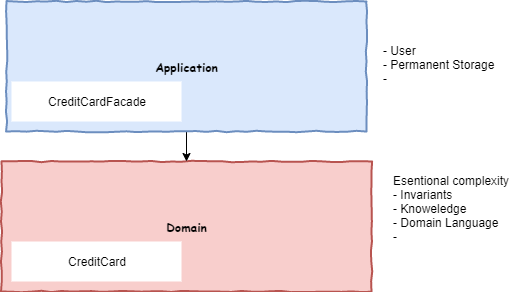

The diagram above was exported from draw.io. Its source (the exported page's mxGraphModel, read from the mxfile embedded in the PNG):
<mxGraphModel dx="939" dy="520" grid="1" gridSize="10" guides="1" tooltips="1" connect="1" arrows="1" fold="1" page="1" pageScale="1" pageWidth="827" pageHeight="1169" math="0" shadow="0">
  <root>
    <mxCell id="0" />
    <mxCell id="1" parent="0" />
    <mxCell id="2" value="Domain" style="html=1;whiteSpace=wrap;comic=1;strokeWidth=2;fontFamily=Comic Sans MS;fontStyle=1;fillColor=#f8cecc;strokeColor=#b85450;" vertex="1" parent="1">
      <mxGeometry x="230" y="270" width="370" height="130" as="geometry" />
    </mxCell>
    <mxCell id="3" value="CreditCard" style="shape=ext;double=1;rounded=0;whiteSpace=wrap;html=1;strokeColor=none;" vertex="1" parent="1">
      <mxGeometry x="240" y="350" width="170" height="40" as="geometry" />
    </mxCell>
    <mxCell id="4" value="Esentional complexity&lt;br&gt;- Invariants&lt;br&gt;- Knoweledge&lt;br&gt;- Domain Language&lt;br&gt;-&amp;nbsp;" style="text;html=1;resizable=0;points=[];autosize=1;align=left;verticalAlign=top;spacingTop=-4;" vertex="1" parent="1">
      <mxGeometry x="620" y="280" width="130" height="70" as="geometry" />
    </mxCell>
    <mxCell id="5" value="" style="edgeStyle=orthogonalEdgeStyle;rounded=0;orthogonalLoop=1;jettySize=auto;html=1;" edge="1" source="6" target="2" parent="1">
      <mxGeometry relative="1" as="geometry" />
    </mxCell>
    <mxCell id="6" value="Application" style="html=1;whiteSpace=wrap;comic=1;strokeWidth=2;fontFamily=Comic Sans MS;fontStyle=1;fillColor=#dae8fc;strokeColor=#6c8ebf;" vertex="1" parent="1">
      <mxGeometry x="235" y="110" width="360" height="130" as="geometry" />
    </mxCell>
    <mxCell id="7" value="- User&lt;br&gt;- Permanent Storage&lt;br&gt;-&amp;nbsp;" style="text;html=1;resizable=0;points=[];autosize=1;align=left;verticalAlign=top;spacingTop=-4;" vertex="1" parent="1">
      <mxGeometry x="610" y="150" width="130" height="40" as="geometry" />
    </mxCell>
    <mxCell id="8" value="CreditCardFacade" style="shape=ext;double=1;rounded=0;whiteSpace=wrap;html=1;strokeColor=none;" vertex="1" parent="1">
      <mxGeometry x="240" y="190" width="170" height="40" as="geometry" />
    </mxCell>
  </root>
</mxGraphModel>